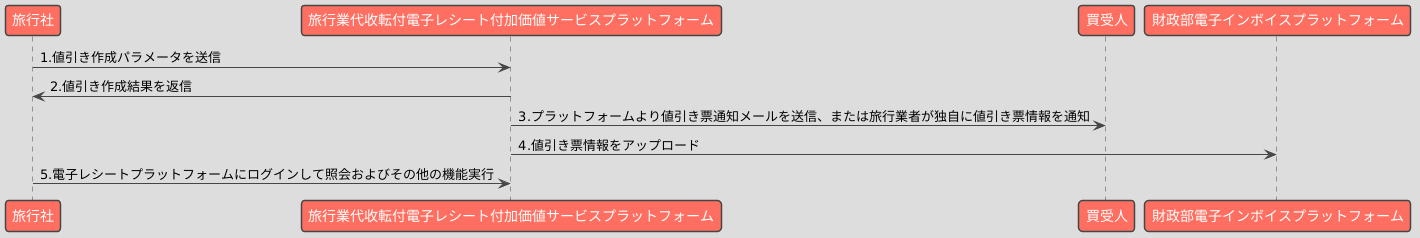

The diagram above was rendered by PlantUML. Its source (embedded in the PNG):
@startuml
!theme toy

participant "旅行社" as Seller
participant "旅行業代收転付電子レシート付加価値サービスプラットフォーム" as Platform
participant "買受人" as Buyer
participant "財政部電子インボイスプラットフォーム" as MOF

Seller -> Platform: 1.値引き作成パラメータを送信
Platform -> Seller: 2.値引き作成結果を返信
Platform -> Buyer: 3.プラットフォームより値引き票通知メールを送信、または旅行業者が独自に値引き票情報を通知
Platform -> MOF: 4.値引き票情報をアップロード
Seller -> Platform: 5.電子レシートプラットフォームにログインして照会およびその他の機能実行
@enduml